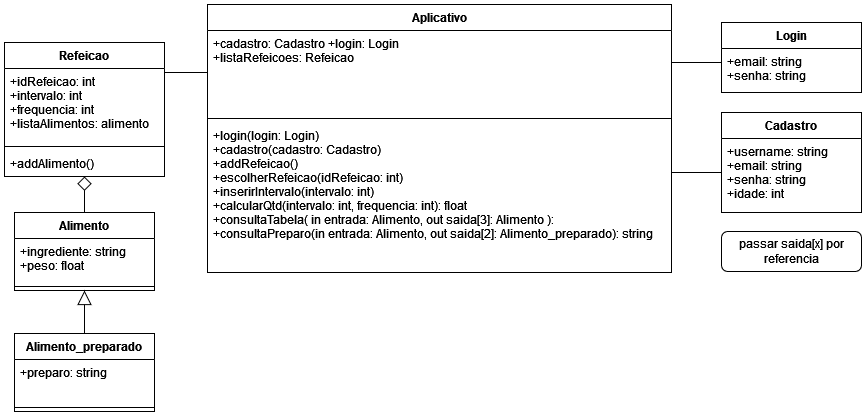

The diagram above was exported from draw.io. Its source (the exported page's mxGraphModel, read from the mxfile embedded in the PNG):
<mxGraphModel dx="1277" dy="717" grid="1" gridSize="10" guides="1" tooltips="1" connect="1" arrows="1" fold="1" page="1" pageScale="1" pageWidth="827" pageHeight="1169" math="0" shadow="0">
  <root>
    <mxCell id="jDbJZEVwN4gNxDD5EFDF-0" />
    <mxCell id="jDbJZEVwN4gNxDD5EFDF-1" parent="jDbJZEVwN4gNxDD5EFDF-0" />
    <mxCell id="2q1t2oh3h17aQxhlFHN2-16" style="edgeStyle=orthogonalEdgeStyle;rounded=0;orthogonalLoop=1;jettySize=auto;html=1;endArrow=none;endFill=0;endSize=12;strokeColor=#000000;strokeWidth=1;" edge="1" parent="jDbJZEVwN4gNxDD5EFDF-1" source="jDbJZEVwN4gNxDD5EFDF-2" target="4EUI_8ZDutfFo_0YpqdS-9">
      <mxGeometry relative="1" as="geometry">
        <Array as="points">
          <mxPoint x="240" y="120" />
          <mxPoint x="240" y="120" />
        </Array>
      </mxGeometry>
    </mxCell>
    <mxCell id="jDbJZEVwN4gNxDD5EFDF-2" value="Refeicao" style="swimlane;fontStyle=1;align=center;verticalAlign=top;childLayout=stackLayout;horizontal=1;startSize=26;horizontalStack=0;resizeParent=1;resizeParentMax=0;resizeLast=0;collapsible=1;marginBottom=0;fillColor=#FFFFFF;" vertex="1" parent="jDbJZEVwN4gNxDD5EFDF-1">
      <mxGeometry x="73" y="90" width="160" height="134" as="geometry" />
    </mxCell>
    <mxCell id="jDbJZEVwN4gNxDD5EFDF-3" value="+idRefeicao: int&#10;+intervalo: int&#10;+frequencia: int&#10;+listaAlimentos: alimento" style="text;strokeColor=none;fillColor=none;align=left;verticalAlign=top;spacingLeft=4;spacingRight=4;overflow=hidden;rotatable=0;points=[[0,0.5],[1,0.5]];portConstraint=eastwest;" vertex="1" parent="jDbJZEVwN4gNxDD5EFDF-2">
      <mxGeometry y="26" width="160" height="74" as="geometry" />
    </mxCell>
    <mxCell id="jDbJZEVwN4gNxDD5EFDF-4" value="" style="line;strokeWidth=1;fillColor=none;align=left;verticalAlign=middle;spacingTop=-1;spacingLeft=3;spacingRight=3;rotatable=0;labelPosition=right;points=[];portConstraint=eastwest;" vertex="1" parent="jDbJZEVwN4gNxDD5EFDF-2">
      <mxGeometry y="100" width="160" height="8" as="geometry" />
    </mxCell>
    <mxCell id="jDbJZEVwN4gNxDD5EFDF-5" value="+addAlimento()" style="text;strokeColor=none;fillColor=none;align=left;verticalAlign=top;spacingLeft=4;spacingRight=4;overflow=hidden;rotatable=0;points=[[0,0.5],[1,0.5]];portConstraint=eastwest;" vertex="1" parent="jDbJZEVwN4gNxDD5EFDF-2">
      <mxGeometry y="108" width="160" height="26" as="geometry" />
    </mxCell>
    <mxCell id="2q1t2oh3h17aQxhlFHN2-1" style="edgeStyle=orthogonalEdgeStyle;rounded=0;orthogonalLoop=1;jettySize=auto;html=1;endArrow=diamond;endFill=0;endSize=12;" edge="1" parent="jDbJZEVwN4gNxDD5EFDF-1" source="JGJKm13mAlDur9F3vUWm-0" target="jDbJZEVwN4gNxDD5EFDF-2">
      <mxGeometry relative="1" as="geometry" />
    </mxCell>
    <mxCell id="JGJKm13mAlDur9F3vUWm-0" value="Alimento" style="swimlane;fontStyle=1;align=center;verticalAlign=top;childLayout=stackLayout;horizontal=1;startSize=26;horizontalStack=0;resizeParent=1;resizeParentMax=0;resizeLast=0;collapsible=1;marginBottom=0;fillColor=#FFFFFF;" vertex="1" parent="jDbJZEVwN4gNxDD5EFDF-1">
      <mxGeometry x="83" y="260" width="140" height="78" as="geometry" />
    </mxCell>
    <mxCell id="JGJKm13mAlDur9F3vUWm-1" value="+ingrediente: string&#10;+peso: float&#10;" style="text;strokeColor=none;fillColor=none;align=left;verticalAlign=top;spacingLeft=4;spacingRight=4;overflow=hidden;rotatable=0;points=[[0,0.5],[1,0.5]];portConstraint=eastwest;" vertex="1" parent="JGJKm13mAlDur9F3vUWm-0">
      <mxGeometry y="26" width="140" height="44" as="geometry" />
    </mxCell>
    <mxCell id="JGJKm13mAlDur9F3vUWm-2" value="" style="line;strokeWidth=1;fillColor=none;align=left;verticalAlign=middle;spacingTop=-1;spacingLeft=3;spacingRight=3;rotatable=0;labelPosition=right;points=[];portConstraint=eastwest;" vertex="1" parent="JGJKm13mAlDur9F3vUWm-0">
      <mxGeometry y="70" width="140" height="8" as="geometry" />
    </mxCell>
    <mxCell id="2q1t2oh3h17aQxhlFHN2-11" style="edgeStyle=orthogonalEdgeStyle;rounded=0;orthogonalLoop=1;jettySize=auto;html=1;endArrow=block;endFill=0;endSize=12;strokeColor=#000000;strokeWidth=1;" edge="1" parent="jDbJZEVwN4gNxDD5EFDF-1" source="RL3QQZE1YvZbd1bmMPzL-0" target="JGJKm13mAlDur9F3vUWm-0">
      <mxGeometry relative="1" as="geometry">
        <mxPoint x="153" y="342" as="targetPoint" />
      </mxGeometry>
    </mxCell>
    <mxCell id="RL3QQZE1YvZbd1bmMPzL-0" value="Alimento_preparado" style="swimlane;fontStyle=1;align=center;verticalAlign=top;childLayout=stackLayout;horizontal=1;startSize=26;horizontalStack=0;resizeParent=1;resizeParentMax=0;resizeLast=0;collapsible=1;marginBottom=0;fillColor=#FFFFFF;" vertex="1" parent="jDbJZEVwN4gNxDD5EFDF-1">
      <mxGeometry x="83" y="381" width="140" height="78" as="geometry" />
    </mxCell>
    <mxCell id="RL3QQZE1YvZbd1bmMPzL-1" value="+preparo: string" style="text;strokeColor=none;fillColor=none;align=left;verticalAlign=top;spacingLeft=4;spacingRight=4;overflow=hidden;rotatable=0;points=[[0,0.5],[1,0.5]];portConstraint=eastwest;" vertex="1" parent="RL3QQZE1YvZbd1bmMPzL-0">
      <mxGeometry y="26" width="140" height="44" as="geometry" />
    </mxCell>
    <mxCell id="RL3QQZE1YvZbd1bmMPzL-2" value="" style="line;strokeWidth=1;fillColor=none;align=left;verticalAlign=middle;spacingTop=-1;spacingLeft=3;spacingRight=3;rotatable=0;labelPosition=right;points=[];portConstraint=eastwest;" vertex="1" parent="RL3QQZE1YvZbd1bmMPzL-0">
      <mxGeometry y="70" width="140" height="8" as="geometry" />
    </mxCell>
    <mxCell id="2q1t2oh3h17aQxhlFHN2-12" style="edgeStyle=orthogonalEdgeStyle;rounded=0;orthogonalLoop=1;jettySize=auto;html=1;endArrow=none;endFill=0;endSize=12;strokeColor=#000000;strokeWidth=1;" edge="1" parent="jDbJZEVwN4gNxDD5EFDF-1" source="4EUI_8ZDutfFo_0YpqdS-8" target="5suDJ6RqzSFEunw4YV0r-4">
      <mxGeometry relative="1" as="geometry">
        <Array as="points">
          <mxPoint x="760" y="110" />
          <mxPoint x="760" y="110" />
        </Array>
      </mxGeometry>
    </mxCell>
    <mxCell id="4EUI_8ZDutfFo_0YpqdS-8" value="Aplicativo" style="swimlane;fontStyle=1;align=center;verticalAlign=top;childLayout=stackLayout;horizontal=1;startSize=26;horizontalStack=0;resizeParent=1;resizeParentMax=0;resizeLast=0;collapsible=1;marginBottom=0;fillColor=#FFFFFF;" vertex="1" parent="jDbJZEVwN4gNxDD5EFDF-1">
      <mxGeometry x="276" y="52" width="464" height="268" as="geometry" />
    </mxCell>
    <mxCell id="4EUI_8ZDutfFo_0YpqdS-9" value="+cadastro: Cadastro +login: Login&#10;+listaRefeicoes: Refeicao" style="text;strokeColor=none;fillColor=none;align=left;verticalAlign=top;spacingLeft=4;spacingRight=4;overflow=hidden;rotatable=0;points=[[0,0.5],[1,0.5]];portConstraint=eastwest;" vertex="1" parent="4EUI_8ZDutfFo_0YpqdS-8">
      <mxGeometry y="26" width="464" height="84" as="geometry" />
    </mxCell>
    <mxCell id="4EUI_8ZDutfFo_0YpqdS-10" value="" style="line;strokeWidth=1;fillColor=none;align=left;verticalAlign=middle;spacingTop=-1;spacingLeft=3;spacingRight=3;rotatable=0;labelPosition=right;points=[];portConstraint=eastwest;" vertex="1" parent="4EUI_8ZDutfFo_0YpqdS-8">
      <mxGeometry y="110" width="464" height="8" as="geometry" />
    </mxCell>
    <mxCell id="4EUI_8ZDutfFo_0YpqdS-11" value="+login(login: Login)&#10;+cadastro(cadastro: Cadastro)&#10;+addRefeicao()&#10;+escolherRefeicao(idRefeicao: int)&#10;+inserirIntervalo(intervalo: int)&#10;+calcularQtd(intervalo: int, frequencia: int): float &#10;+consultaTabela( in entrada: Alimento, out saida[3]: Alimento ):  &#10;+consultaPreparo(in entrada: Alimento, out saida[2]: Alimento_preparado): string" style="text;strokeColor=none;fillColor=none;align=left;verticalAlign=top;spacingLeft=4;spacingRight=4;overflow=hidden;rotatable=0;points=[[0,0.5],[1,0.5]];portConstraint=eastwest;" vertex="1" parent="4EUI_8ZDutfFo_0YpqdS-8">
      <mxGeometry y="118" width="464" height="150" as="geometry" />
    </mxCell>
    <mxCell id="5suDJ6RqzSFEunw4YV0r-0" value="Cadastro" style="swimlane;fontStyle=1;childLayout=stackLayout;horizontal=1;startSize=26;fillColor=none;horizontalStack=0;resizeParent=1;resizeParentMax=0;resizeLast=0;collapsible=1;marginBottom=0;" vertex="1" parent="jDbJZEVwN4gNxDD5EFDF-1">
      <mxGeometry x="790" y="160" width="140" height="100" as="geometry">
        <mxRectangle x="670" y="240" width="80" height="26" as="alternateBounds" />
      </mxGeometry>
    </mxCell>
    <mxCell id="5suDJ6RqzSFEunw4YV0r-1" value="+username: string&#10;+email: string&#10;+senha: string&#10;+idade: int" style="text;strokeColor=none;fillColor=none;align=left;verticalAlign=top;spacingLeft=4;spacingRight=4;overflow=hidden;rotatable=0;points=[[0,0.5],[1,0.5]];portConstraint=eastwest;" vertex="1" parent="5suDJ6RqzSFEunw4YV0r-0">
      <mxGeometry y="26" width="140" height="74" as="geometry" />
    </mxCell>
    <mxCell id="5suDJ6RqzSFEunw4YV0r-4" value="Login" style="swimlane;fontStyle=1;childLayout=stackLayout;horizontal=1;startSize=26;fillColor=none;horizontalStack=0;resizeParent=1;resizeParentMax=0;resizeLast=0;collapsible=1;marginBottom=0;" vertex="1" parent="jDbJZEVwN4gNxDD5EFDF-1">
      <mxGeometry x="790" y="70" width="140" height="70" as="geometry">
        <mxRectangle x="670" y="184" width="60" height="26" as="alternateBounds" />
      </mxGeometry>
    </mxCell>
    <mxCell id="5suDJ6RqzSFEunw4YV0r-5" value="+email: string&#10;+senha: string" style="text;strokeColor=none;fillColor=none;align=left;verticalAlign=top;spacingLeft=4;spacingRight=4;overflow=hidden;rotatable=0;points=[[0,0.5],[1,0.5]];portConstraint=eastwest;" vertex="1" parent="5suDJ6RqzSFEunw4YV0r-4">
      <mxGeometry y="26" width="140" height="44" as="geometry" />
    </mxCell>
    <mxCell id="2q1t2oh3h17aQxhlFHN2-13" style="edgeStyle=orthogonalEdgeStyle;rounded=0;orthogonalLoop=1;jettySize=auto;html=1;endArrow=none;endFill=0;endSize=12;strokeColor=#000000;strokeWidth=1;" edge="1" parent="jDbJZEVwN4gNxDD5EFDF-1" source="4EUI_8ZDutfFo_0YpqdS-11" target="5suDJ6RqzSFEunw4YV0r-0">
      <mxGeometry relative="1" as="geometry">
        <Array as="points">
          <mxPoint x="770" y="220" />
          <mxPoint x="770" y="220" />
        </Array>
      </mxGeometry>
    </mxCell>
    <mxCell id="2q1t2oh3h17aQxhlFHN2-14" value="passar saida[x] por referencia" style="rounded=1;whiteSpace=wrap;html=1;fillColor=#FFFFFF;" vertex="1" parent="jDbJZEVwN4gNxDD5EFDF-1">
      <mxGeometry x="790" y="279" width="140" height="40" as="geometry" />
    </mxCell>
  </root>
</mxGraphModel>